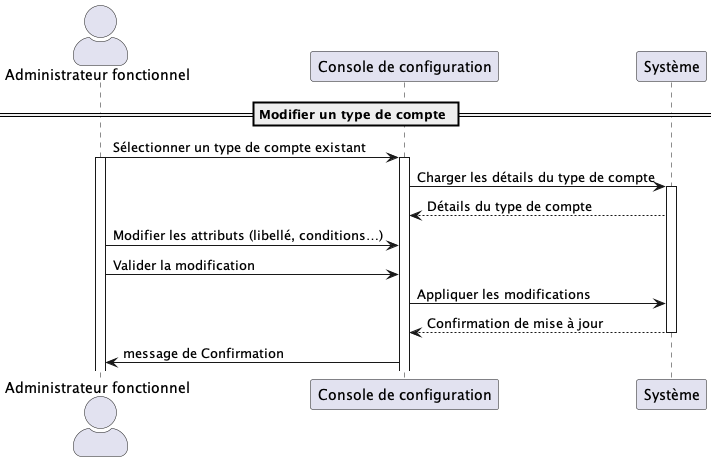

The diagram above was rendered by PlantUML. Its source (embedded in the PNG):
@startuml UC043
skinparam actorStyle awesome

actor "Administrateur fonctionnel" as Admin
participant "Console de configuration" as Console
participant "Système" as Système

== Modifier un type de compte ==

Admin -> Console : Sélectionner un type de compte existant
activate Admin
activate Console
Console -> Système : Charger les détails du type de compte
activate Système
Système --> Console : Détails du type de compte

Admin -> Console : Modifier les attributs (libellé, conditions…)
Admin -> Console : Valider la modification

Console -> Système : Appliquer les modifications
Système --> Console : Confirmation de mise à jour
deactivate Système
Console -> Admin : message de Confirmation

@enduml